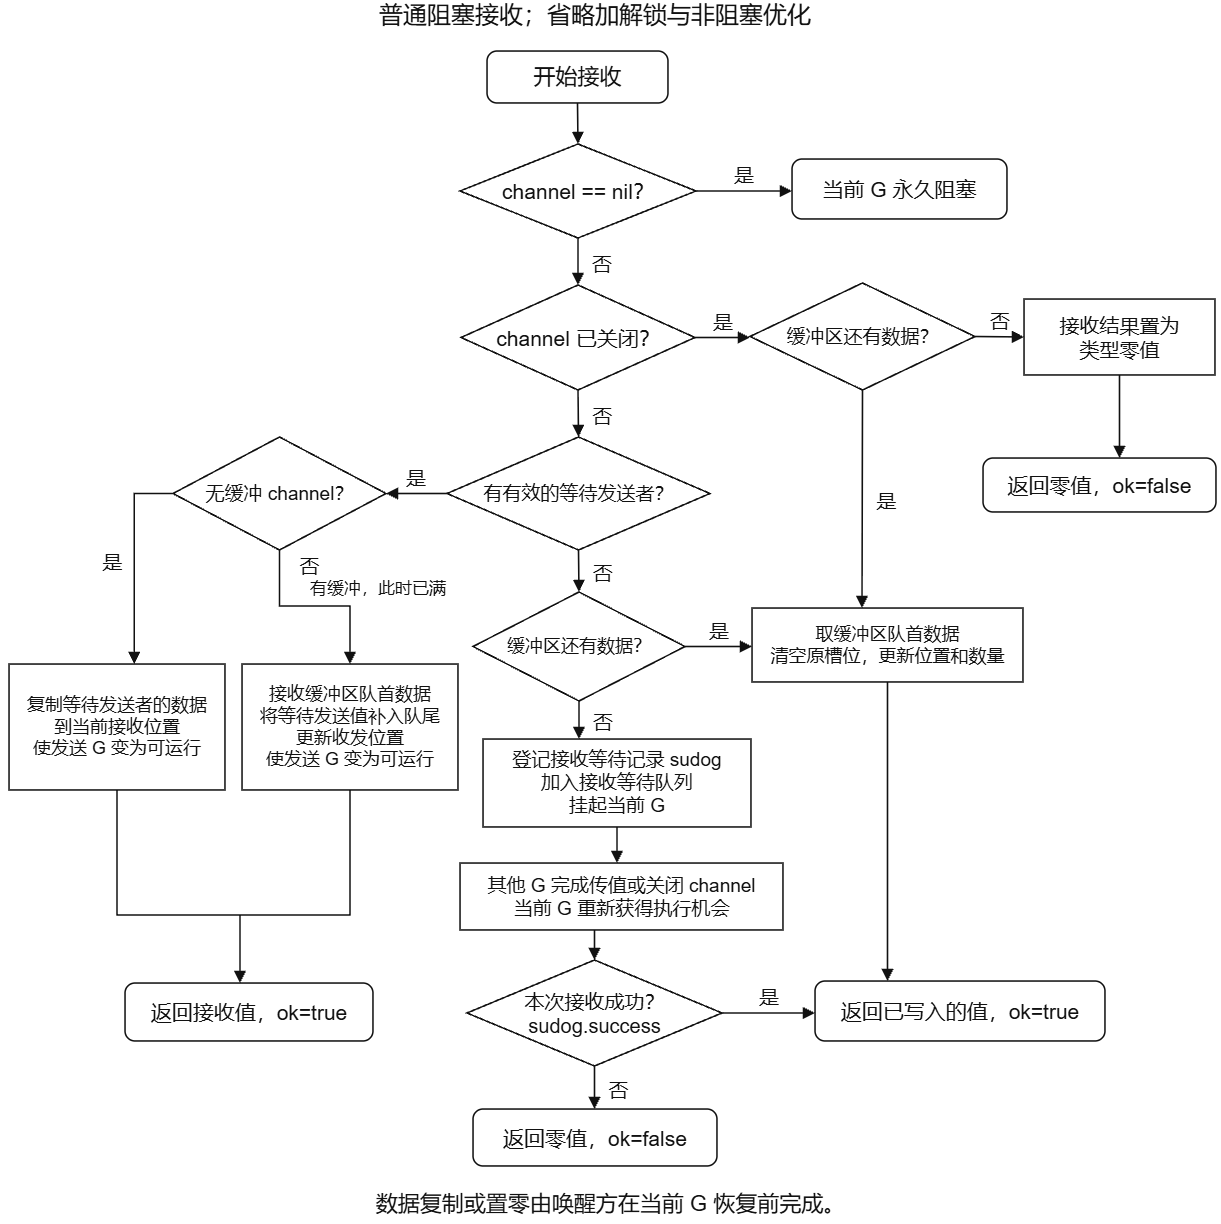

The diagram above was exported from draw.io. Its source (the exported page's mxGraphModel, read from the mxfile embedded in the PNG):
<mxGraphModel dx="1374" dy="828" grid="1" gridSize="10" guides="1" tooltips="1" connect="1" arrows="1" fold="1" page="1" pageScale="1" pageWidth="827" pageHeight="1169" math="0" shadow="0">
  <root>
    <mxCell id="0" />
    <mxCell id="1" parent="0" />
    <mxCell id="B2SfXHvKhfEvaGNZPpRX-2" parent="1" style="whiteSpace=wrap;html=0;align=center;verticalAlign=middle;fontFamily=Arial;fontSize=22;fontColor=#111111;fillColor=#ffffff;strokeColor=#111111;strokeWidth=1.6;spacing=6;shadow=0;glass=0;rounded=1;arcSize=20;absoluteArcSize=1;" value="开始接收" vertex="1">
      <mxGeometry height="52" width="181" x="637" y="331" as="geometry" />
    </mxCell>
    <mxCell id="B2SfXHvKhfEvaGNZPpRX-3" parent="1" style="whiteSpace=wrap;html=0;align=center;verticalAlign=middle;fontFamily=Arial;fontSize=21;fontColor=#111111;fillColor=#ffffff;strokeColor=#111111;strokeWidth=1.6;spacing=6;shadow=0;glass=0;shape=rhombus;perimeter=rhombusPerimeter;spacing=0;" value="channel == nil？" vertex="1">
      <mxGeometry height="94" width="236" x="610" y="424" as="geometry" />
    </mxCell>
    <mxCell id="B2SfXHvKhfEvaGNZPpRX-4" parent="1" style="whiteSpace=wrap;html=0;align=center;verticalAlign=middle;fontFamily=Arial;fontSize=21;fontColor=#111111;fillColor=#ffffff;strokeColor=#111111;strokeWidth=1.6;spacing=6;shadow=0;glass=0;rounded=1;arcSize=20;absoluteArcSize=1;" value="当前 G 永久阻塞" vertex="1">
      <mxGeometry height="60" width="215" x="942" y="439" as="geometry" />
    </mxCell>
    <mxCell id="B2SfXHvKhfEvaGNZPpRX-5" parent="1" style="whiteSpace=wrap;html=0;align=center;verticalAlign=middle;fontFamily=Arial;fontSize=21;fontColor=#111111;fillColor=#ffffff;strokeColor=#111111;strokeWidth=1.6;spacing=6;shadow=0;glass=0;shape=rhombus;perimeter=rhombusPerimeter;spacing=0;" value="channel 已关闭？" vertex="1">
      <mxGeometry height="105" width="234" x="611" y="565" as="geometry" />
    </mxCell>
    <mxCell id="B2SfXHvKhfEvaGNZPpRX-6" parent="1" style="whiteSpace=wrap;html=0;align=center;verticalAlign=middle;fontFamily=Arial;fontSize=19;fontColor=#111111;fillColor=#ffffff;strokeColor=#111111;strokeWidth=1.6;spacing=6;shadow=0;glass=0;shape=rhombus;perimeter=rhombusPerimeter;spacing=0;" value="缓冲区还有数据？" vertex="1">
      <mxGeometry height="107" width="225" x="900" y="563" as="geometry" />
    </mxCell>
    <mxCell id="B2SfXHvKhfEvaGNZPpRX-7" parent="1" style="whiteSpace=wrap;html=0;align=center;verticalAlign=middle;fontFamily=Arial;fontSize=20;fontColor=#111111;fillColor=#ffffff;strokeColor=#111111;strokeWidth=1.6;spacing=6;shadow=0;glass=0;" value="接收结果置为&#10;类型零值" vertex="1">
      <mxGeometry height="76" width="191" x="1174" y="579" as="geometry" />
    </mxCell>
    <mxCell id="B2SfXHvKhfEvaGNZPpRX-8" parent="1" style="whiteSpace=wrap;html=0;align=center;verticalAlign=middle;fontFamily=Arial;fontSize=21;fontColor=#111111;fillColor=#ffffff;strokeColor=#111111;strokeWidth=1.6;spacing=6;shadow=0;glass=0;rounded=1;arcSize=20;absoluteArcSize=1;" value="返回零值，ok=false" vertex="1">
      <mxGeometry height="54" width="233" x="1133" y="738" as="geometry" />
    </mxCell>
    <mxCell id="B2SfXHvKhfEvaGNZPpRX-9" parent="1" style="whiteSpace=wrap;html=0;align=center;verticalAlign=middle;fontFamily=Arial;fontSize=19;fontColor=#111111;fillColor=#ffffff;strokeColor=#111111;strokeWidth=1.6;spacing=6;shadow=0;glass=0;shape=rhombus;perimeter=rhombusPerimeter;spacing=0;" value="有有效的等待发送者？" vertex="1">
      <mxGeometry height="113" width="263" x="597" y="717" as="geometry" />
    </mxCell>
    <mxCell id="B2SfXHvKhfEvaGNZPpRX-10" parent="1" style="whiteSpace=wrap;html=0;align=center;verticalAlign=middle;fontFamily=Arial;fontSize=19;fontColor=#111111;fillColor=#ffffff;strokeColor=#111111;strokeWidth=1.6;spacing=6;shadow=0;glass=0;shape=rhombus;perimeter=rhombusPerimeter;spacing=0;" value="无缓冲 channel？" vertex="1">
      <mxGeometry height="113" width="213" x="323" y="717" as="geometry" />
    </mxCell>
    <mxCell id="B2SfXHvKhfEvaGNZPpRX-11" parent="1" style="whiteSpace=wrap;html=0;align=center;verticalAlign=middle;fontFamily=Arial;fontSize=18;fontColor=#111111;fillColor=#ffffff;strokeColor=#111111;strokeWidth=1.6;spacing=6;shadow=0;glass=0;" value="复制等待发送者的数据&#10;到当前接收位置&#10;使发送 G 变为可运行" vertex="1">
      <mxGeometry height="126" width="216" x="159" y="944" as="geometry" />
    </mxCell>
    <mxCell id="B2SfXHvKhfEvaGNZPpRX-12" parent="1" style="whiteSpace=wrap;html=0;align=center;verticalAlign=middle;fontFamily=Arial;fontSize=18;fontColor=#111111;fillColor=#ffffff;strokeColor=#111111;strokeWidth=1.6;spacing=6;shadow=0;glass=0;" value="接收缓冲区队首数据&#10;将等待发送值补入队尾&#10;更新收发位置&#10;使发送 G 变为可运行" vertex="1">
      <mxGeometry height="126" width="216" x="392" y="944" as="geometry" />
    </mxCell>
    <mxCell id="B2SfXHvKhfEvaGNZPpRX-13" parent="1" style="whiteSpace=wrap;html=0;align=center;verticalAlign=middle;fontFamily=Arial;fontSize=17;fontColor=#111111;fillColor=#ffffff;strokeColor=#111111;strokeWidth=1.6;spacing=6;shadow=0;glass=0;shape=text;strokeColor=none;fillColor=none;spacing=0;" value="有缓冲，此时已满" vertex="1">
      <mxGeometry height="28" width="172" x="442" y="855" as="geometry" />
    </mxCell>
    <mxCell id="B2SfXHvKhfEvaGNZPpRX-14" parent="1" style="whiteSpace=wrap;html=0;align=center;verticalAlign=middle;fontFamily=Arial;fontSize=18;fontColor=#111111;fillColor=#ffffff;strokeColor=#111111;strokeWidth=1.6;spacing=6;shadow=0;glass=0;shape=rhombus;perimeter=rhombusPerimeter;spacing=0;" value="缓冲区还有数据？" vertex="1">
      <mxGeometry height="109" width="212" x="623" y="872" as="geometry" />
    </mxCell>
    <mxCell id="B2SfXHvKhfEvaGNZPpRX-15" parent="1" style="whiteSpace=wrap;html=0;align=center;verticalAlign=middle;fontFamily=Arial;fontSize=18;fontColor=#111111;fillColor=#ffffff;strokeColor=#111111;strokeWidth=1.6;spacing=6;shadow=0;glass=0;" value="取缓冲区队首数据&#10;清空原槽位，更新位置和数量" vertex="1">
      <mxGeometry height="74" width="271" x="902" y="888" as="geometry" />
    </mxCell>
    <mxCell id="B2SfXHvKhfEvaGNZPpRX-16" parent="1" style="whiteSpace=wrap;html=0;align=center;verticalAlign=middle;fontFamily=Arial;fontSize=19;fontColor=#111111;fillColor=#ffffff;strokeColor=#111111;strokeWidth=1.6;spacing=6;shadow=0;glass=0;" value="登记接收等待记录 sudog&#10;加入接收等待队列&#10;挂起当前 G" vertex="1">
      <mxGeometry height="88" width="268" x="633" y="1019" as="geometry" />
    </mxCell>
    <mxCell id="B2SfXHvKhfEvaGNZPpRX-17" parent="1" style="whiteSpace=wrap;html=0;align=center;verticalAlign=middle;fontFamily=Arial;fontSize=19;fontColor=#111111;fillColor=#ffffff;strokeColor=#111111;strokeWidth=1.6;spacing=6;shadow=0;glass=0;" value="其他 G 完成传值或关闭 channel&#10;当前 G 重新获得执行机会" vertex="1">
      <mxGeometry height="67" width="323" x="610" y="1143" as="geometry" />
    </mxCell>
    <mxCell id="B2SfXHvKhfEvaGNZPpRX-18" parent="1" style="whiteSpace=wrap;html=0;align=center;verticalAlign=middle;fontFamily=Arial;fontSize=20;fontColor=#111111;fillColor=#ffffff;strokeColor=#111111;strokeWidth=1.6;spacing=6;shadow=0;glass=0;shape=rhombus;perimeter=rhombusPerimeter;spacing=0;" value="本次接收成功？&#10;sudog.success" vertex="1">
      <mxGeometry height="106" width="255" x="617" y="1240" as="geometry" />
    </mxCell>
    <mxCell id="B2SfXHvKhfEvaGNZPpRX-19" parent="1" style="whiteSpace=wrap;html=0;align=center;verticalAlign=middle;fontFamily=Arial;fontSize=21;fontColor=#111111;fillColor=#ffffff;strokeColor=#111111;strokeWidth=1.6;spacing=6;shadow=0;glass=0;rounded=1;arcSize=20;absoluteArcSize=1;" value="返回接收值，ok=true" vertex="1">
      <mxGeometry height="58" width="248" x="275" y="1263" as="geometry" />
    </mxCell>
    <mxCell id="B2SfXHvKhfEvaGNZPpRX-20" parent="1" style="whiteSpace=wrap;html=0;align=center;verticalAlign=middle;fontFamily=Arial;fontSize=21;fontColor=#111111;fillColor=#ffffff;strokeColor=#111111;strokeWidth=1.6;spacing=6;shadow=0;glass=0;rounded=1;arcSize=20;absoluteArcSize=1;" value="返回已写入的值，ok=true" vertex="1">
      <mxGeometry height="60" width="290" x="965" y="1261" as="geometry" />
    </mxCell>
    <mxCell id="B2SfXHvKhfEvaGNZPpRX-21" parent="1" style="whiteSpace=wrap;html=0;align=center;verticalAlign=middle;fontFamily=Arial;fontSize=21;fontColor=#111111;fillColor=#ffffff;strokeColor=#111111;strokeWidth=1.6;spacing=6;shadow=0;glass=0;rounded=1;arcSize=20;absoluteArcSize=1;" value="返回零值，ok=false" vertex="1">
      <mxGeometry height="57" width="244" x="623" y="1389" as="geometry" />
    </mxCell>
    <mxCell id="B2SfXHvKhfEvaGNZPpRX-22" parent="1" style="whiteSpace=wrap;html=0;align=center;verticalAlign=middle;fontFamily=Arial;fontSize=20;fontColor=#111111;fillColor=#ffffff;strokeColor=#111111;strokeWidth=1.6;spacing=6;shadow=0;glass=0;shape=ellipse;strokeColor=none;fillColor=none;opacity=0;" value="" vertex="1">
      <mxGeometry x="390" y="1195" as="geometry" />
    </mxCell>
    <mxCell id="B2SfXHvKhfEvaGNZPpRX-23" parent="1" style="whiteSpace=wrap;html=0;align=center;verticalAlign=middle;fontFamily=Arial;fontSize=22;fontColor=#111111;fillColor=#ffffff;strokeColor=#111111;strokeWidth=1.6;spacing=6;shadow=0;glass=0;shape=text;strokeColor=none;fillColor=none;spacing=0;" value="数据复制或置零由唤醒方在当前 G 恢复前完成。" vertex="1">
      <mxGeometry height="40" width="1221" x="150" y="1464" as="geometry" />
    </mxCell>
    <mxCell id="B2SfXHvKhfEvaGNZPpRX-24" edge="1" parent="1" source="B2SfXHvKhfEvaGNZPpRX-2" style="edgeStyle=none;rounded=0;html=0;strokeColor=#111111;strokeWidth=1.6;startArrow=none;endArrow=block;endFill=1;endSize=8;fontFamily=Arial;fontSize=20;fontColor=#111111;labelBackgroundColor=#ffffff;exitX=0.5;exitY=1;exitDx=0;exitDy=0;exitPerimeter=0;entryX=0.5;entryY=0;entryDx=0;entryDy=0;entryPerimeter=0;" target="B2SfXHvKhfEvaGNZPpRX-3" value="">
      <mxGeometry relative="1" as="geometry" />
    </mxCell>
    <mxCell id="B2SfXHvKhfEvaGNZPpRX-25" edge="1" parent="1" source="B2SfXHvKhfEvaGNZPpRX-3" style="edgeStyle=none;rounded=0;html=0;strokeColor=#111111;strokeWidth=1.6;startArrow=none;endArrow=block;endFill=1;endSize=8;fontFamily=Arial;fontSize=20;fontColor=#111111;labelBackgroundColor=#ffffff;exitX=1;exitY=0.5;exitDx=0;exitDy=0;exitPerimeter=0;entryX=0;entryY=0.5333333333333333;entryDx=0;entryDy=0;entryPerimeter=0;" target="B2SfXHvKhfEvaGNZPpRX-4" value="是">
      <mxGeometry relative="1" as="geometry">
        <mxPoint y="-18" as="offset" />
      </mxGeometry>
    </mxCell>
    <mxCell id="B2SfXHvKhfEvaGNZPpRX-26" edge="1" parent="1" source="B2SfXHvKhfEvaGNZPpRX-3" style="edgeStyle=none;rounded=0;html=0;strokeColor=#111111;strokeWidth=1.6;startArrow=none;endArrow=block;endFill=1;endSize=8;fontFamily=Arial;fontSize=20;fontColor=#111111;labelBackgroundColor=#ffffff;exitX=0.5;exitY=1;exitDx=0;exitDy=0;exitPerimeter=0;entryX=0.5;entryY=0;entryDx=0;entryDy=0;entryPerimeter=0;" target="B2SfXHvKhfEvaGNZPpRX-5" value="否">
      <mxGeometry relative="1" as="geometry">
        <mxPoint x="24" as="offset" />
      </mxGeometry>
    </mxCell>
    <mxCell id="B2SfXHvKhfEvaGNZPpRX-27" edge="1" parent="1" source="B2SfXHvKhfEvaGNZPpRX-5" style="edgeStyle=none;rounded=0;html=0;strokeColor=#111111;strokeWidth=1.6;startArrow=none;endArrow=block;endFill=1;endSize=8;fontFamily=Arial;fontSize=20;fontColor=#111111;labelBackgroundColor=#ffffff;exitX=1;exitY=0.5;exitDx=0;exitDy=0;exitPerimeter=0;entryX=0;entryY=0.5093457943925234;entryDx=0;entryDy=0;entryPerimeter=0;" target="B2SfXHvKhfEvaGNZPpRX-6" value="是">
      <mxGeometry relative="1" as="geometry">
        <mxPoint y="-18" as="offset" />
      </mxGeometry>
    </mxCell>
    <mxCell id="B2SfXHvKhfEvaGNZPpRX-28" edge="1" parent="1" source="B2SfXHvKhfEvaGNZPpRX-6" style="edgeStyle=none;rounded=0;html=0;strokeColor=#111111;strokeWidth=1.6;startArrow=none;endArrow=block;endFill=1;endSize=8;fontFamily=Arial;fontSize=20;fontColor=#111111;labelBackgroundColor=#ffffff;exitX=1;exitY=0.5;exitDx=0;exitDy=0;exitPerimeter=0;entryX=0;entryY=0.5;entryDx=0;entryDy=0;entryPerimeter=0;" target="B2SfXHvKhfEvaGNZPpRX-7" value="否">
      <mxGeometry relative="1" as="geometry">
        <mxPoint y="-18" as="offset" />
      </mxGeometry>
    </mxCell>
    <mxCell id="B2SfXHvKhfEvaGNZPpRX-29" edge="1" parent="1" source="B2SfXHvKhfEvaGNZPpRX-7" style="edgeStyle=none;rounded=0;html=0;strokeColor=#111111;strokeWidth=1.6;startArrow=none;endArrow=block;endFill=1;endSize=8;fontFamily=Arial;fontSize=20;fontColor=#111111;labelBackgroundColor=#ffffff;exitX=0.5;exitY=1;exitDx=0;exitDy=0;exitPerimeter=0;entryX=0.5858369098712446;entryY=0;entryDx=0;entryDy=0;entryPerimeter=0;" target="B2SfXHvKhfEvaGNZPpRX-8" value="">
      <mxGeometry relative="1" as="geometry" />
    </mxCell>
    <mxCell id="B2SfXHvKhfEvaGNZPpRX-30" edge="1" parent="1" source="B2SfXHvKhfEvaGNZPpRX-6" style="edgeStyle=none;rounded=0;html=0;strokeColor=#111111;strokeWidth=1.6;startArrow=none;endArrow=block;endFill=1;endSize=8;fontFamily=Arial;fontSize=20;fontColor=#111111;labelBackgroundColor=#ffffff;exitX=0.5;exitY=1;exitDx=0;exitDy=0;exitPerimeter=0;entryX=0.4059;entryY=0;entryDx=0;entryDy=0;entryPerimeter=0;" target="B2SfXHvKhfEvaGNZPpRX-15" value="是">
      <mxGeometry relative="1" as="geometry">
        <mxPoint x="24" as="offset" />
      </mxGeometry>
    </mxCell>
    <mxCell id="B2SfXHvKhfEvaGNZPpRX-31" edge="1" parent="1" source="B2SfXHvKhfEvaGNZPpRX-5" style="edgeStyle=none;rounded=0;html=0;strokeColor=#111111;strokeWidth=1.6;startArrow=none;endArrow=block;endFill=1;endSize=8;fontFamily=Arial;fontSize=20;fontColor=#111111;labelBackgroundColor=#ffffff;exitX=0.5;exitY=1;exitDx=0;exitDy=0;exitPerimeter=0;entryX=0.5;entryY=0;entryDx=0;entryDy=0;entryPerimeter=0;" target="B2SfXHvKhfEvaGNZPpRX-9" value="否">
      <mxGeometry relative="1" as="geometry">
        <mxPoint x="24" as="offset" />
      </mxGeometry>
    </mxCell>
    <mxCell id="B2SfXHvKhfEvaGNZPpRX-32" edge="1" parent="1" source="B2SfXHvKhfEvaGNZPpRX-9" style="edgeStyle=none;rounded=0;html=0;strokeColor=#111111;strokeWidth=1.6;startArrow=none;endArrow=block;endFill=1;endSize=8;fontFamily=Arial;fontSize=20;fontColor=#111111;labelBackgroundColor=#ffffff;exitX=0;exitY=0.5;exitDx=0;exitDy=0;exitPerimeter=0;entryX=1;entryY=0.5;entryDx=0;entryDy=0;entryPerimeter=0;" target="B2SfXHvKhfEvaGNZPpRX-10" value="是">
      <mxGeometry relative="1" as="geometry">
        <mxPoint y="-18" as="offset" />
      </mxGeometry>
    </mxCell>
    <mxCell id="B2SfXHvKhfEvaGNZPpRX-33" edge="1" parent="1" source="B2SfXHvKhfEvaGNZPpRX-10" style="edgeStyle=none;rounded=0;html=0;strokeColor=#111111;strokeWidth=1.6;startArrow=none;endArrow=block;endFill=1;endSize=8;fontFamily=Arial;fontSize=20;fontColor=#111111;labelBackgroundColor=#ffffff;exitX=0;exitY=0.5;exitDx=0;exitDy=0;exitPerimeter=0;entryX=0.58;entryY=0;entryDx=0;entryDy=0;entryPerimeter=0;" target="B2SfXHvKhfEvaGNZPpRX-11" value="是">
      <mxGeometry relative="1" as="geometry">
        <mxPoint x="-22" as="offset" />
        <Array as="points">
          <mxPoint x="284.28" y="773.5" />
        </Array>
      </mxGeometry>
    </mxCell>
    <mxCell id="B2SfXHvKhfEvaGNZPpRX-34" edge="1" parent="1" source="B2SfXHvKhfEvaGNZPpRX-10" style="edgeStyle=none;rounded=0;html=0;strokeColor=#111111;strokeWidth=1.6;startArrow=none;endArrow=block;endFill=1;endSize=8;fontFamily=Arial;fontSize=20;fontColor=#111111;labelBackgroundColor=#ffffff;exitX=0.5;exitY=1;exitDx=0;exitDy=0;exitPerimeter=0;entryX=0.5;entryY=0;entryDx=0;entryDy=0;entryPerimeter=0;" target="B2SfXHvKhfEvaGNZPpRX-12" value="否">
      <mxGeometry relative="1" x="-0.85" as="geometry">
        <mxPoint x="30" as="offset" />
        <Array as="points">
          <mxPoint x="429.5" y="886" />
          <mxPoint x="500" y="886" />
        </Array>
      </mxGeometry>
    </mxCell>
    <mxCell id="B2SfXHvKhfEvaGNZPpRX-35" edge="1" parent="1" source="B2SfXHvKhfEvaGNZPpRX-11" style="edgeStyle=none;rounded=0;html=0;strokeColor=#111111;strokeWidth=1.6;startArrow=none;endArrow=none;endFill=1;endSize=8;fontFamily=Arial;fontSize=20;fontColor=#111111;labelBackgroundColor=#ffffff;exitX=0.5;exitY=1;exitDx=0;exitDy=0;exitPerimeter=0;entryX=0;entryY=0.5;entryDx=0;entryDy=0;entryPerimeter=0;" target="B2SfXHvKhfEvaGNZPpRX-22" value="">
      <mxGeometry relative="1" as="geometry">
        <Array as="points">
          <mxPoint x="267" y="1195" />
        </Array>
      </mxGeometry>
    </mxCell>
    <mxCell id="B2SfXHvKhfEvaGNZPpRX-36" edge="1" parent="1" source="B2SfXHvKhfEvaGNZPpRX-12" style="edgeStyle=none;rounded=0;html=0;strokeColor=#111111;strokeWidth=1.6;startArrow=none;endArrow=none;endFill=1;endSize=8;fontFamily=Arial;fontSize=20;fontColor=#111111;labelBackgroundColor=#ffffff;exitX=0.5;exitY=1;exitDx=0;exitDy=0;exitPerimeter=0;entryX=1;entryY=0.5;entryDx=0;entryDy=0;entryPerimeter=0;" target="B2SfXHvKhfEvaGNZPpRX-22" value="">
      <mxGeometry relative="1" as="geometry">
        <Array as="points">
          <mxPoint x="500" y="1195" />
        </Array>
      </mxGeometry>
    </mxCell>
    <mxCell id="B2SfXHvKhfEvaGNZPpRX-37" edge="1" parent="1" source="B2SfXHvKhfEvaGNZPpRX-22" style="edgeStyle=none;rounded=0;html=0;strokeColor=#111111;strokeWidth=1.6;startArrow=none;endArrow=block;endFill=1;endSize=8;fontFamily=Arial;fontSize=20;fontColor=#111111;labelBackgroundColor=#ffffff;exitX=0.5;exitY=1;exitDx=0;exitDy=0;exitPerimeter=0;entryX=0.4637096774193548;entryY=0;entryDx=0;entryDy=0;entryPerimeter=0;" target="B2SfXHvKhfEvaGNZPpRX-19" value="">
      <mxGeometry relative="1" as="geometry" />
    </mxCell>
    <mxCell id="B2SfXHvKhfEvaGNZPpRX-38" edge="1" parent="1" source="B2SfXHvKhfEvaGNZPpRX-9" style="edgeStyle=none;rounded=0;html=0;strokeColor=#111111;strokeWidth=1.6;startArrow=none;endArrow=block;endFill=1;endSize=8;fontFamily=Arial;fontSize=20;fontColor=#111111;labelBackgroundColor=#ffffff;exitX=0.5;exitY=1;exitDx=0;exitDy=0;exitPerimeter=0;entryX=0.5;entryY=0;entryDx=0;entryDy=0;entryPerimeter=0;" target="B2SfXHvKhfEvaGNZPpRX-14" value="否">
      <mxGeometry relative="1" as="geometry">
        <mxPoint x="24" as="offset" />
      </mxGeometry>
    </mxCell>
    <mxCell id="B2SfXHvKhfEvaGNZPpRX-39" edge="1" parent="1" source="B2SfXHvKhfEvaGNZPpRX-14" style="edgeStyle=none;rounded=0;html=0;strokeColor=#111111;strokeWidth=1.6;startArrow=none;endArrow=block;endFill=1;endSize=8;fontFamily=Arial;fontSize=20;fontColor=#111111;labelBackgroundColor=#ffffff;exitX=1;exitY=0.5;exitDx=0;exitDy=0;exitPerimeter=0;entryX=0;entryY=0.5202702702702703;entryDx=0;entryDy=0;entryPerimeter=0;" target="B2SfXHvKhfEvaGNZPpRX-15" value="是">
      <mxGeometry relative="1" as="geometry">
        <mxPoint y="-18" as="offset" />
      </mxGeometry>
    </mxCell>
    <mxCell id="B2SfXHvKhfEvaGNZPpRX-40" edge="1" parent="1" source="B2SfXHvKhfEvaGNZPpRX-14" style="edgeStyle=none;rounded=0;html=0;strokeColor=#111111;strokeWidth=1.6;startArrow=none;endArrow=block;endFill=1;endSize=8;fontFamily=Arial;fontSize=20;fontColor=#111111;labelBackgroundColor=#ffffff;exitX=0.5;exitY=1;exitDx=0;exitDy=0;exitPerimeter=0;entryX=0.3582089552238806;entryY=0;entryDx=0;entryDy=0;entryPerimeter=0;" target="B2SfXHvKhfEvaGNZPpRX-16" value="否">
      <mxGeometry relative="1" as="geometry">
        <mxPoint x="24" as="offset" />
      </mxGeometry>
    </mxCell>
    <mxCell id="B2SfXHvKhfEvaGNZPpRX-41" edge="1" parent="1" source="B2SfXHvKhfEvaGNZPpRX-16" style="edgeStyle=none;rounded=0;html=0;strokeColor=#111111;strokeWidth=1.6;startArrow=none;endArrow=block;endFill=1;endSize=8;fontFamily=Arial;fontSize=20;fontColor=#111111;labelBackgroundColor=#ffffff;exitX=0.5;exitY=1;exitDx=0;exitDy=0;exitPerimeter=0;entryX=0.4861;entryY=0;entryDx=0;entryDy=0;entryPerimeter=0;" target="B2SfXHvKhfEvaGNZPpRX-17" value="">
      <mxGeometry relative="1" as="geometry" />
    </mxCell>
    <mxCell id="B2SfXHvKhfEvaGNZPpRX-42" edge="1" parent="1" source="B2SfXHvKhfEvaGNZPpRX-17" style="edgeStyle=none;rounded=0;html=0;strokeColor=#111111;strokeWidth=1.6;startArrow=none;endArrow=block;endFill=1;endSize=8;fontFamily=Arial;fontSize=20;fontColor=#111111;labelBackgroundColor=#ffffff;exitX=0.4164;exitY=1;exitDx=0;exitDy=0;exitPerimeter=0;entryX=0.5;entryY=0;entryDx=0;entryDy=0;entryPerimeter=0;" target="B2SfXHvKhfEvaGNZPpRX-18" value="">
      <mxGeometry relative="1" as="geometry" />
    </mxCell>
    <mxCell id="B2SfXHvKhfEvaGNZPpRX-43" edge="1" parent="1" source="B2SfXHvKhfEvaGNZPpRX-18" style="edgeStyle=none;rounded=0;html=0;strokeColor=#111111;strokeWidth=1.6;startArrow=none;endArrow=block;endFill=1;endSize=8;fontFamily=Arial;fontSize=20;fontColor=#111111;labelBackgroundColor=#ffffff;exitX=1;exitY=0.5;exitDx=0;exitDy=0;exitPerimeter=0;entryX=0;entryY=0.5333333333333333;entryDx=0;entryDy=0;entryPerimeter=0;" target="B2SfXHvKhfEvaGNZPpRX-20" value="是">
      <mxGeometry relative="1" as="geometry">
        <mxPoint y="-18" as="offset" />
      </mxGeometry>
    </mxCell>
    <mxCell id="B2SfXHvKhfEvaGNZPpRX-44" edge="1" parent="1" source="B2SfXHvKhfEvaGNZPpRX-18" style="edgeStyle=none;rounded=0;html=0;strokeColor=#111111;strokeWidth=1.6;startArrow=none;endArrow=block;endFill=1;endSize=8;fontFamily=Arial;fontSize=20;fontColor=#111111;labelBackgroundColor=#ffffff;exitX=0.5;exitY=1;exitDx=0;exitDy=0;exitPerimeter=0;entryX=0.4979508196721312;entryY=0;entryDx=0;entryDy=0;entryPerimeter=0;" target="B2SfXHvKhfEvaGNZPpRX-21" value="否">
      <mxGeometry relative="1" as="geometry">
        <mxPoint x="24" as="offset" />
      </mxGeometry>
    </mxCell>
    <mxCell id="B2SfXHvKhfEvaGNZPpRX-45" edge="1" parent="1" source="B2SfXHvKhfEvaGNZPpRX-15" style="edgeStyle=none;rounded=0;html=0;strokeColor=#111111;strokeWidth=1.6;startArrow=none;endArrow=block;endFill=1;endSize=8;fontFamily=Arial;fontSize=20;fontColor=#111111;labelBackgroundColor=#ffffff;exitX=0.5;exitY=1;exitDx=0;exitDy=0;exitPerimeter=0;entryX=0.25;entryY=0;entryDx=0;entryDy=0;entryPerimeter=0;" target="B2SfXHvKhfEvaGNZPpRX-20" value="">
      <mxGeometry relative="1" as="geometry" />
    </mxCell>
    <mxCell id="B2SfXHvKhfEvaGNZPpRX-46" parent="1" style="text;html=1;whiteSpace=wrap;strokeColor=none;fillColor=none;align=center;verticalAlign=middle;rounded=0;strokeWidth=1.6;" value="&lt;span style=&quot;color: rgb(17, 17, 17); font-family: Arial; font-size: 24px;&quot;&gt;普通阻塞接收；省略加解锁与非阻塞优化&lt;/span&gt;" vertex="1">
      <mxGeometry height="30" width="470" x="510" y="280" as="geometry" />
    </mxCell>
  </root>
</mxGraphModel>